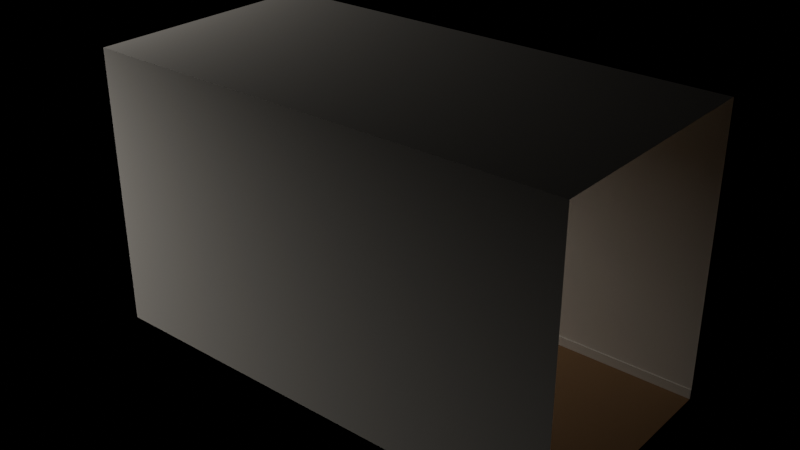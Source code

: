 # Source: rousseau-hall.blend  (saved by Blender 5.2.45; exported with 4.5.12 LTS)
import bpy
from mathutils import Matrix  # noqa: F401  (used for matrix-valued properties, if any)

bpy.ops.wm.read_factory_settings(use_empty=True)
scene = bpy.context.scene
scene.name = 'Scene'

# ---- images (referenced by path relative to the original .blend; pixels are not part of the script)
import os
ASSET_DIR = os.environ.get("B2B_ASSET_DIR", "")  # directory of the original .blend (textures are referenced by path, not embedded)
HERE = os.path.dirname(os.path.abspath(__file__))  # packed textures are extracted next to this script under _unpacked/

def load_image(name, relpath, width, height, colorspace="sRGB"):
    """Load a texture the original file referenced (path relative to the .blend, or extracted next to this script)."""
    p = next((c for c in (os.path.join(HERE, relpath), os.path.join(ASSET_DIR, relpath)) if relpath and os.path.exists(c)), "")
    if p:
        img = bpy.data.images.load(p, check_existing=True)
        img.name = name
    else:  # same state as the original file: an image datablock whose file is absent (Cycles renders it pink)
        img = bpy.data.images.new(name, width, height)
        img.source = "FILE"
        img.filepath = "//" + (relpath or name)
    img.colorspace_settings.name = colorspace
    return img
img_rousseau_hall_lightmap = load_image('rousseau-hall_lightmap', 'missing.png', 1024, 1024, 'Non-Color')

# ---- materials (node trees are filled in below, after node groups)
mat_floor = bpy.data.materials.new('floor')
mat_ceiling = bpy.data.materials.new('ceiling')
mat_wall = bpy.data.materials.new('wall')
mat_trim = bpy.data.materials.new('trim')

# ---- material node trees
mat_floor.use_nodes = True; mat_floor.node_tree.nodes.clear()
_N = mat_floor.node_tree.nodes; _L = mat_floor.node_tree.links
n0 = _N.new('ShaderNodeBsdfPrincipled'); n0.name = 'Principled BSDF'; n0.location = (-200, 100)
n0.inputs[0].default_value = (0.3231, 0.1946, 0.09759, 1.0)
n0.inputs[2].default_value = 0.6
n0.inputs[10].default_value = 0.005
n1 = _N.new('ShaderNodeOutputMaterial'); n1.name = 'Material Output'; n1.location = (200, 100)
n2 = _N.new('ShaderNodeTexImage'); n2.name = 'Image Texture'; n2.location = (0, 0)
n2.image = img_rousseau_hall_lightmap
_L.new(n0.outputs[0], n1.inputs[0])
n1.is_active_output = True
mat_ceiling.use_nodes = True; mat_ceiling.node_tree.nodes.clear()
_N = mat_ceiling.node_tree.nodes; _L = mat_ceiling.node_tree.links
n0 = _N.new('ShaderNodeBsdfPrincipled'); n0.name = 'Principled BSDF'; n0.location = (-200, 100)
n0.inputs[0].default_value = (0.8148, 0.7835, 0.7231, 1.0)
n0.inputs[2].default_value = 0.95
n0.inputs[10].default_value = 0.005
n1 = _N.new('ShaderNodeOutputMaterial'); n1.name = 'Material Output'; n1.location = (200, 100)
n2 = _N.new('ShaderNodeTexImage'); n2.name = 'Image Texture'; n2.location = (0, 0)
n2.image = img_rousseau_hall_lightmap
_L.new(n0.outputs[0], n1.inputs[0])
n1.is_active_output = True
mat_wall.use_nodes = True; mat_wall.node_tree.nodes.clear()
_N = mat_wall.node_tree.nodes; _L = mat_wall.node_tree.links
n0 = _N.new('ShaderNodeBsdfPrincipled'); n0.name = 'Principled BSDF'; n0.location = (-200, 100)
n0.inputs[0].default_value = (0.8148, 0.7835, 0.7231, 1.0)
n0.inputs[2].default_value = 0.95
n0.inputs[10].default_value = 0.005
n1 = _N.new('ShaderNodeOutputMaterial'); n1.name = 'Material Output'; n1.location = (200, 100)
n2 = _N.new('ShaderNodeTexImage'); n2.name = 'Image Texture'; n2.location = (0, 0)
n2.image = img_rousseau_hall_lightmap
_L.new(n0.outputs[0], n1.inputs[0])
n1.is_active_output = True
mat_trim.use_nodes = True; mat_trim.node_tree.nodes.clear()
_N = mat_trim.node_tree.nodes; _L = mat_trim.node_tree.links
n0 = _N.new('ShaderNodeBsdfPrincipled'); n0.name = 'Principled BSDF'; n0.location = (-200, 100)
n0.inputs[0].default_value = (0.8148, 0.7835, 0.7231, 1.0)
n0.inputs[2].default_value = 0.95
n0.inputs[10].default_value = 0.005
n1 = _N.new('ShaderNodeOutputMaterial'); n1.name = 'Material Output'; n1.location = (200, 100)
n2 = _N.new('ShaderNodeTexImage'); n2.name = 'Image Texture'; n2.location = (0, 0)
n2.image = img_rousseau_hall_lightmap
_L.new(n0.outputs[0], n1.inputs[0])
n1.is_active_output = True

# ---- world
world_world = bpy.data.worlds.new('World'); scene.world = world_world
world_world.use_nodes = True; world_world.node_tree.nodes.clear()
_N = world_world.node_tree.nodes; _L = world_world.node_tree.links
n0 = _N.new('ShaderNodeBackground'); n0.name = 'Background'; n0.location = (-200, 100)
n0.inputs[0].default_value = (0.05, 0.05, 0.05, 1.0)
n0.inputs[1].default_value = 0.0
n1 = _N.new('ShaderNodeOutputWorld'); n1.name = 'World Output'; n1.location = (200, 100)
_L.new(n0.outputs[0], n1.inputs[0])
n1.is_active_output = True

# ---- lights
light_rousseau_room_skylight = bpy.data.lights.new('rousseau-room:skylight', 'AREA')
light_rousseau_room_skylight.color = (1.0, 0.97, 0.93)
light_rousseau_room_skylight.energy = 945.0
light_rousseau_room_skylight.shape = 'RECTANGLE'
light_rousseau_room_skylight.size = 8.1
light_rousseau_room_skylight.size_y = 8.4

# ---- meshes
me_rousseau_hall = bpy.data.meshes.new('rousseau-hall')
me_rousseau_hall.from_pydata([(-7.5, 7.0, 0.0), (-1.5, 7.0, 0.0), (-1.5, 10.0, 0.0), (-7.5, 10.0, 0.0), (-7.5, 10.0, 3.6), (-1.5, 10.0, 3.6), (-1.5, 7.0, 3.6), (-7.5, 7.0, 3.6), (-7.5, 10.0, 0.0), (-1.5, 10.0, 0.0), (-1.5, 10.0, 3.6), (-7.5, 10.0, 3.6), (-7.5, 9.985, 0.0), (-1.5, 9.985, 0.0), (-1.5, 9.985, 0.12), (-7.5, 9.985, 0.12), (-1.5, 10.0, 0.0), (-7.5, 10.0, 0.0), (-7.5, 10.0, 0.12), (-1.5, 10.0, 0.12), (-1.5, 9.985, 0.0), (-1.5, 10.0, 0.0), (-1.5, 10.0, 0.12), (-1.5, 9.985, 0.12), (-7.5, 10.0, 0.0), (-7.5, 9.985, 0.0), (-7.5, 9.985, 0.12), (-7.5, 10.0, 0.12), (-7.5, 9.985, 0.12), (-1.5, 9.985, 0.12), (-1.5, 10.0, 0.12), (-7.5, 10.0, 0.12), (-7.5, 7.0, 3.6), (-1.5, 7.0, 3.6), (-1.5, 7.0, 0.0), (-7.5, 7.0, 0.0), (-7.5, 7.0, 0.0), (-1.5, 7.0, 0.0), (-1.5, 7.0, 0.12), (-7.5, 7.0, 0.12), (-1.5, 7.015, 0.0), (-7.5, 7.015, 0.0), (-7.5, 7.015, 0.12), (-1.5, 7.015, 0.12), (-1.5, 7.0, 0.0), (-1.5, 7.015, 0.0), (-1.5, 7.015, 0.12), (-1.5, 7.0, 0.12), (-7.5, 7.015, 0.0), (-7.5, 7.0, 0.0), (-7.5, 7.0, 0.12), (-7.5, 7.015, 0.12), (-7.5, 7.0, 0.12), (-1.5, 7.0, 0.12), (-1.5, 7.015, 0.12), (-7.5, 7.015, 0.12)], [], [(0, 1, 2, 3), (4, 5, 6, 7), (8, 9, 10, 11), (12, 13, 14, 15), (16, 17, 18, 19), (20, 21, 22, 23), (24, 25, 26, 27), (28, 29, 30, 31), (32, 33, 34, 35), (36, 37, 38, 39), (40, 41, 42, 43), (44, 45, 46, 47), (48, 49, 50, 51), (52, 53, 54, 55)])
me_rousseau_hall.polygons.foreach_set('material_index', [0, 1, 2, 3, 3, 3, 3, 3, 2, 3, 3, 3, 3, 3])
_uv = me_rousseau_hall.uv_layers.new(name='UVMap')
_uv.uv.foreach_set('vector', [-7.5, 7.0, -1.5, 7.0, -1.5, 10.0, -7.5, 10.0, -7.5, 10.0, -1.5, 10.0, -1.5, 7.0, -7.5, 7.0, -7.5, 0.0, -1.5, 0.0, -1.5, 3.6, -7.5, 3.6, 0.0, 0.0, 1.0, 0.0, 1.0, 1.0, 0.0, 1.0, 0.0, 0.0, 1.0, 0.0, 1.0, 1.0, 0.0, 1.0, 0.0, 0.0, 1.0, 0.0, 1.0, 1.0, 0.0, 1.0, 0.0, 0.0, 1.0, 0.0, 1.0, 1.0, 0.0, 1.0, 0.0, 0.0, 1.0, 0.0, 1.0, 1.0, 0.0, 1.0, -7.5, 3.6, -1.5, 3.6, -1.5, 0.0, -7.5, 0.0, 0.0, 0.0, 1.0, 0.0, 1.0, 1.0, 0.0, 1.0, 0.0, 0.0, 1.0, 0.0, 1.0, 1.0, 0.0, 1.0, 0.0, 0.0, 1.0, 0.0, 1.0, 1.0, 0.0, 1.0, 0.0, 0.0, 1.0, 0.0, 1.0, 1.0, 0.0, 1.0, 0.0, 0.0, 1.0, 0.0, 1.0, 1.0, 0.0, 1.0])
_uv.active_render = True
_uv = me_rousseau_hall.uv_layers.new(name='Lightmap')
_uv.uv.foreach_set('vector', [0.5848, 0.8779, 0.00297, 0.8779, 0.00297, 0.5869, 0.5848, 0.5869, 0.9987, 0.001749, 0.9987, 0.5836, 0.7078, 0.5836, 0.7078, 0.001749, 0.3504, 0.001749, 0.3504, 0.5836, 0.001294, 0.5836, 0.001294, 0.001749, 0.001749, 0.9114, 0.5836, 0.9114, 0.5836, 0.923, 0.001749, 0.923, 0.001749, 0.8821, 0.5836, 0.8821, 0.5836, 0.8937, 0.001749, 0.8937, 0.6056, 0.5983, 0.6041, 0.5983, 0.6041, 0.5866, 0.6056, 0.5866, 0.5909, 0.6007, 0.5895, 0.6007, 0.5895, 0.5891, 0.5909, 0.5891, 0.5836, 0.9474, 0.001749, 0.9474, 0.001749, 0.946, 0.5836, 0.946, 0.3541, 0.5836, 0.3541, 0.001749, 0.7033, 0.001749, 0.7033, 0.5836, 0.001749, 0.926, 0.5836, 0.926, 0.5836, 0.9377, 0.001749, 0.9377, 0.001749, 0.8967, 0.5836, 0.8967, 0.5836, 0.9084, 0.001749, 0.9084, 0.5958, 0.6007, 0.5944, 0.6007, 0.5944, 0.5891, 0.5958, 0.5891, 0.6007, 0.5983, 0.5992, 0.5983, 0.5992, 0.5866, 0.6007, 0.5866, 0.5836, 0.9426, 0.001749, 0.9426, 0.001749, 0.9411, 0.5836, 0.9411])
me_rousseau_hall.materials.append(mat_floor)
me_rousseau_hall.materials.append(mat_ceiling)
me_rousseau_hall.materials.append(mat_wall)
me_rousseau_hall.materials.append(mat_trim)
me_rousseau_hall.update()

# ---- objects
ob_rousseau_room_skylight = bpy.data.objects.new('rousseau-room:skylight', light_rousseau_room_skylight)
ob_rousseau_hall = bpy.data.objects.new('rousseau-hall', me_rousseau_hall)

# ---- transforms, parenting, visibility, modifiers, constraints
ob_rousseau_room_skylight.location = (-14.25, 5.5, 4.95)
ob_rousseau_hall.location = (0.0, 0.0, 0.0)

# ---- collection membership
scene.collection.objects.link(ob_rousseau_room_skylight)
scene.collection.objects.link(ob_rousseau_hall)

# ---- scene / render settings (as saved in the file)
scene.frame_start = 1; scene.frame_end = 250; scene.frame_set(1)
scene.render.engine = 'CYCLES'
scene.render.image_settings.file_format = 'JPEG'
scene.render.image_settings.color_mode = 'RGB'
scene.render.image_settings.quality = 92
scene.render.bake_bias = 0.0
scene.render.bake_samples = 0
scene.render.compositor_device = 'GPU'
scene.cycles.samples = 192
scene.eevee.use_volume_custom_range = False
scene.eevee.fast_gi_thickness_near = 0.1
scene.eevee.fast_gi_thickness_far = 0.0
scene.eevee.ray_tracing_options.screen_trace_thickness = 0.1
bpy.context.view_layer.update()

# ---- added for rendering (the .blend has no active camera): camera
cam_auto = bpy.data.cameras.new('AutoCamera')
cam_auto.lens = 50.0
cam_auto.sensor_width = 36.0
cam_auto.clip_end = 1000.0
ob_auto_camera = bpy.data.objects.new('AutoCamera', cam_auto)
scene.collection.objects.link(ob_auto_camera)
ob_auto_camera.location = (2.54387, 0.0473547, 7.4351)
ob_auto_camera.rotation_euler = (1.09748, -7.21219e-08, 0.694738)
scene.camera = ob_auto_camera
bpy.context.view_layer.update()
